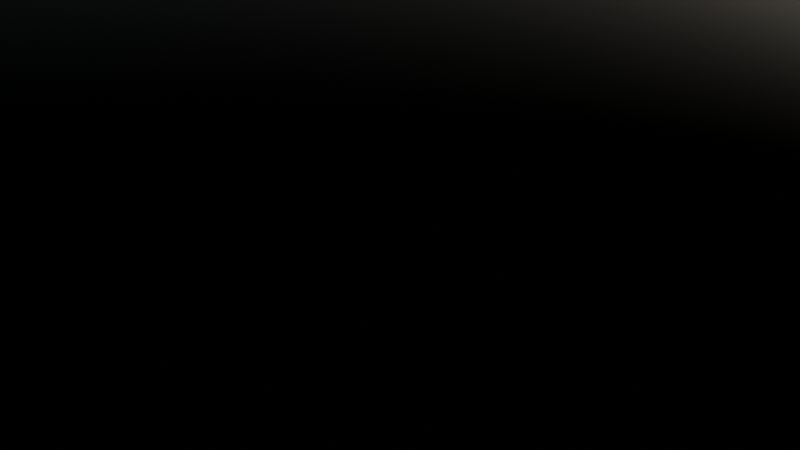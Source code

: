 # Source: VDB_Demo.blend  (saved by Blender 4.0.36; exported with 4.5.12 LTS)
import bpy
from mathutils import Matrix  # noqa: F401  (used for matrix-valued properties, if any)

bpy.ops.wm.read_factory_settings(use_empty=True)
scene = bpy.context.scene
scene.name = 'Scene'

# ---- materials (node trees are filled in below, after node groups)
mat_big_ground_explosion2 = bpy.data.materials.new('Big Ground Explosion2')
mat_aerial_explosion6 = bpy.data.materials.new('Aerial Explosion6')
mat_cloud1 = bpy.data.materials.new('Cloud1')
mat_cloud19 = bpy.data.materials.new('Cloud19')
mat_heavy_smoke1 = bpy.data.materials.new('Heavy Smoke1')
mat_smoke_shockwave1 = bpy.data.materials.new('Smoke Shockwave1')

# ---- material node trees
mat_big_ground_explosion2.use_nodes = True; mat_big_ground_explosion2.node_tree.nodes.clear()
_N = mat_big_ground_explosion2.node_tree.nodes; _L = mat_big_ground_explosion2.node_tree.links
n0 = _N.new('ShaderNodeVolumePrincipled'); n0.name = 'Principled Volume'; n0.location = (72, 334)
n0.inputs[10].default_value = 5e+04
n1 = _N.new('ShaderNodeOutputMaterial'); n1.name = 'Material Output'; n1.location = (362, 334)
n2 = _N.new('ShaderNodeValToRGB'); n2.name = 'EMISSIONCOLOR'; n2.location = (-348, -344)
n2.label = 'EMISSIONCOLOR'
n2.color_ramp.interpolation = 'EASE'
while len(n2.color_ramp.elements) > 1: n2.color_ramp.elements.remove(n2.color_ramp.elements[-1])
n2.color_ramp.elements[0].position = 0.0; n2.color_ramp.elements[0].color = (0.0, 0.0, 0.0, 1.0)
_e = n2.color_ramp.elements.new(0.05682); _e.color = (0.2504, 0.004707, 0.001081, 1.0)
_e = n2.color_ramp.elements.new(0.1045); _e.color = (0.4305, 0.0659, 0.01014, 1.0)
_e = n2.color_ramp.elements.new(0.2157); _e.color = (0.6824, 0.1937, 0.01808, 1.0)
_e = n2.color_ramp.elements.new(0.2838); _e.color = (1.0, 0.9778, 0.3663, 1.0)
_e = n2.color_ramp.elements.new(0.3643); _e.color = (0.0, 0.0, 0.0, 1.0)
n3 = _N.new('ShaderNodeMath'); n3.name = 'DENSITY'; n3.location = (-311, 359)
n3.label = 'DENSITY'
n3.operation = 'MULTIPLY'
n3.inputs[0].default_value = 1.0
n3.inputs[1].default_value = 5.5
n4 = _N.new('ShaderNodeAttribute'); n4.name = 'Attribute.001'; n4.location = (-1000, 10)
n4.hide = True
n4.attribute_name = 'flames'
n5 = _N.new('ShaderNodeHueSaturation'); n5.name = 'COLORHUE'; n5.location = (-225, 648)
n5.label = 'COLORHUE'
n6 = _N.new('ShaderNodeValToRGB'); n6.name = 'FLAMEDIST'; n6.location = (-765, 41)
n6.label = 'FLAMEDIST'
n6.color_ramp.interpolation = 'EASE'
while len(n6.color_ramp.elements) > 1: n6.color_ramp.elements.remove(n6.color_ramp.elements[-1])
n6.color_ramp.elements[0].position = 0.0; n6.color_ramp.elements[0].color = (0.0, 0.0, 0.0, 1.0)
_e = n6.color_ramp.elements.new(1.0); _e.color = (1.0, 1.0, 1.0, 1.0)
n7 = _N.new('ShaderNodeMapRange'); n7.name = 'Map Range.001'; n7.location = (-446, 63)
n7.label = 'Map Range.001'
n7.hide = True
n7.inputs[4].default_value = 30.0
n8 = _N.new('ShaderNodeMapRange'); n8.name = 'Map Range'; n8.location = (-502, -336)
n8.hide = True
n8.inputs[2].default_value = 30.0
n9 = _N.new('ShaderNodeAttribute'); n9.name = 'EXPLOSION'; n9.location = (-721, -307)
n9.label = 'EXPLOSION'
n9.hide = True
n9.attribute_name = 'flames'
n10 = _N.new('ShaderNodeValue'); n10.name = 'FLAMEINTENSITY'; n10.location = (-716, -478)
n10.label = 'FLAMEINTENSITY'
n10.outputs[0].default_value = 9.0
n11 = _N.new('ShaderNodeAttribute'); n11.name = 'Attribute'; n11.location = (-1001, 545)
n11.hide = True
n11.attribute_name = 'density'
n12 = _N.new('ShaderNodeValToRGB'); n12.name = 'COLRAMP'; n12.location = (-595, 717)
n12.label = 'COLRAMP'
n12.color_ramp.interpolation = 'EASE'
while len(n12.color_ramp.elements) > 1: n12.color_ramp.elements.remove(n12.color_ramp.elements[-1])
n12.color_ramp.elements[0].position = 0.0; n12.color_ramp.elements[0].color = (0.07067, 0.07067, 0.07067, 1.0)
n13 = _N.new('ShaderNodeMapRange'); n13.name = 'Map Range.002'; n13.location = (-781, 641)
n13.label = 'Map Range.002'
n13.inputs[3].default_value = -0.1
n13.inputs[4].default_value = 4.6
n14 = _N.new('ShaderNodeMath'); n14.name = 'EMISSION'; n14.location = (-244, -20)
n14.label = 'EMISSION'
n14.operation = 'MULTIPLY'
n14.inputs[1].default_value = 1.0
_L.new(n0.outputs[0], n1.inputs[1])
_L.new(n2.outputs[0], n0.inputs[7])
_L.new(n8.outputs[0], n2.inputs[0])
_L.new(n9.outputs[2], n8.inputs[0])
_L.new(n6.outputs[0], n7.inputs[0])
_L.new(n5.outputs[0], n0.inputs[0])
_L.new(n7.outputs[0], n14.inputs[0])
_L.new(n14.outputs[0], n0.inputs[6])
_L.new(n10.outputs[0], n8.inputs[4])
_L.new(n3.outputs[0], n0.inputs[2])
_L.new(n4.outputs[2], n6.inputs[0])
_L.new(n13.outputs[0], n12.inputs[0])
_L.new(n11.outputs[0], n13.inputs[0])
_L.new(n12.outputs[0], n5.inputs[4])
n1.is_active_output = True
mat_aerial_explosion6.use_nodes = True; mat_aerial_explosion6.node_tree.nodes.clear()
_N = mat_aerial_explosion6.node_tree.nodes; _L = mat_aerial_explosion6.node_tree.links
n0 = _N.new('ShaderNodeVolumePrincipled'); n0.name = 'Principled Volume'; n0.location = (204, 334)
n0.inputs[10].default_value = 5e+04
n1 = _N.new('ShaderNodeOutputMaterial'); n1.name = 'Material Output'; n1.location = (494, 334)
n2 = _N.new('ShaderNodeAttribute'); n2.name = 'EXPLOSION'; n2.location = (-669, -498)
n2.label = 'EXPLOSION'
n2.hide = True
n2.attribute_name = 'flames'
n3 = _N.new('ShaderNodeValToRGB'); n3.name = 'EMISSIONCOLOR'; n3.location = (-254, -500)
n3.label = 'EMISSIONCOLOR'
n3.color_ramp.interpolation = 'EASE'
while len(n3.color_ramp.elements) > 1: n3.color_ramp.elements.remove(n3.color_ramp.elements[-1])
n3.color_ramp.elements[0].position = 0.0; n3.color_ramp.elements[0].color = (0.0, 0.0, 0.0, 1.0)
_e = n3.color_ramp.elements.new(0.025); _e.color = (0.2504, 0.004707, 0.001081, 1.0)
_e = n3.color_ramp.elements.new(0.06364); _e.color = (0.4305, 0.0659, 0.01014, 1.0)
_e = n3.color_ramp.elements.new(0.09296); _e.color = (0.6824, 0.1937, 0.01808, 1.0)
_e = n3.color_ramp.elements.new(0.1247); _e.color = (1.0, 0.9778, 0.3663, 1.0)
_e = n3.color_ramp.elements.new(0.2234); _e.color = (0.0, 0.0, 0.0, 1.0)
n4 = _N.new('ShaderNodeValue'); n4.name = 'FLAMEINTENSITY'; n4.location = (-666, -743)
n4.label = 'FLAMEINTENSITY'
n4.outputs[0].default_value = 10.8
n5 = _N.new('ShaderNodeAttribute'); n5.name = 'Attribute.001'; n5.location = (-1010, -127)
n5.hide = True
n5.attribute_name = 'flames'
n6 = _N.new('ShaderNodeValToRGB'); n6.name = 'FLAMEDIST'; n6.location = (-790, -107)
n6.label = 'FLAMEDIST'
n6.color_ramp.interpolation = 'EASE'
while len(n6.color_ramp.elements) > 1: n6.color_ramp.elements.remove(n6.color_ramp.elements[-1])
n6.color_ramp.elements[0].position = 0.0; n6.color_ramp.elements[0].color = (0.0, 0.0, 0.0, 1.0)
_e = n6.color_ramp.elements.new(1.0); _e.color = (1.0, 1.0, 1.0, 1.0)
n7 = _N.new('ShaderNodeMapRange'); n7.name = 'Map Range.001'; n7.location = (-451, -108)
n7.label = 'Map Range.001'
n7.hide = True
n7.inputs[4].default_value = 30.0
n8 = _N.new('ShaderNodeMapRange'); n8.name = 'Map Range'; n8.location = (-449, -549)
n8.hide = True
n8.inputs[2].default_value = 60.9
n9 = _N.new('ShaderNodeHueSaturation'); n9.name = 'COLORHUE'; n9.location = (-179, 661)
n9.label = 'COLORHUE'
n10 = _N.new('ShaderNodeAttribute'); n10.name = 'Attribute'; n10.location = (-972, 438)
n10.hide = True
n10.attribute_name = 'density'
n11 = _N.new('ShaderNodeValToRGB'); n11.name = 'COLRAMP'; n11.location = (-566, 610)
n11.label = 'COLRAMP'
n11.color_ramp.interpolation = 'EASE'
while len(n11.color_ramp.elements) > 1: n11.color_ramp.elements.remove(n11.color_ramp.elements[-1])
n11.color_ramp.elements[0].position = 0.0; n11.color_ramp.elements[0].color = (0.07067, 0.07067, 0.07067, 1.0)
n12 = _N.new('ShaderNodeMapRange'); n12.name = 'Map Range.002'; n12.location = (-753, 533)
n12.label = 'Map Range.002'
n12.inputs[3].default_value = -0.1
n12.inputs[4].default_value = 4.6
n13 = _N.new('ShaderNodeMath'); n13.name = 'DENSITY'; n13.location = (-177, 280)
n13.label = 'DENSITY'
n13.operation = 'MULTIPLY'
n13.inputs[0].default_value = 1.0
n13.inputs[1].default_value = 3.6
n14 = _N.new('ShaderNodeMath'); n14.name = 'EMISSION'; n14.location = (-219, -149)
n14.label = 'EMISSION'
n14.operation = 'MULTIPLY'
n14.inputs[1].default_value = 1.0
_L.new(n0.outputs[0], n1.inputs[1])
_L.new(n3.outputs[0], n0.inputs[7])
_L.new(n8.outputs[0], n3.inputs[0])
_L.new(n6.outputs[0], n7.inputs[0])
_L.new(n9.outputs[0], n0.inputs[0])
_L.new(n7.outputs[0], n14.inputs[0])
_L.new(n14.outputs[0], n0.inputs[6])
_L.new(n2.outputs[2], n8.inputs[0])
_L.new(n4.outputs[0], n8.inputs[4])
_L.new(n13.outputs[0], n0.inputs[2])
_L.new(n5.outputs[2], n6.inputs[0])
_L.new(n12.outputs[0], n11.inputs[0])
_L.new(n10.outputs[0], n12.inputs[0])
_L.new(n11.outputs[0], n9.inputs[4])
n1.is_active_output = True
mat_cloud1.use_nodes = True; mat_cloud1.node_tree.nodes.clear()
_N = mat_cloud1.node_tree.nodes; _L = mat_cloud1.node_tree.links
n0 = _N.new('ShaderNodeLightPath'); n0.name = 'Light Path'; n0.location = (-1290, 436)
n1 = _N.new('ShaderNodeMath'); n1.name = 'Math'; n1.location = (-877, 77)
n1.hide = True
n1.operation = 'MULTIPLY'
n2 = _N.new('ShaderNodeAddShader'); n2.name = 'Add Shader'; n2.location = (-113, 307)
n3 = _N.new('ShaderNodeMath'); n3.name = 'Math.001'; n3.location = (-550, 245)
n3.hide = True
n3.operation = 'MULTIPLY'
n4 = _N.new('ShaderNodeMapRange'); n4.name = 'Map Range'; n4.location = (-1074, 211)
n4.hide = True
n4.inputs[2].default_value = 32.0
n4.inputs[3].default_value = 1.0
n4.inputs[4].default_value = 0.0
n5 = _N.new('ShaderNodeMix'); n5.name = 'Mix'; n5.location = (-855, 371)
n5.hide = True
n6 = _N.new('ShaderNodeOutputMaterial'); n6.name = 'Material Output'; n6.location = (58, 327)
n7 = _N.new('ShaderNodeAttribute'); n7.name = 'CLOUD'; n7.location = (-1032, 0)
n7.label = 'CLOUD'
n7.hide = True
n7.attribute_name = 'density'
n8 = _N.new('ShaderNodeHueSaturation'); n8.name = 'COLORHUE'; n8.location = (-583, 673)
n8.label = 'COLORHUE'
n8.inputs[4].default_value = (1.0, 0.8597, 0.8914, 1.0)
n9 = _N.new('ShaderNodeValue'); n9.name = 'SHADOWS'; n9.location = (-1033, 468)
n9.label = 'SHADOWS'
n9.outputs[0].default_value = 10.0
n10 = _N.new('ShaderNodeValue'); n10.name = 'HIGHLIGHTS'; n10.location = (-1033, 662)
n10.label = 'HIGHLIGHTS'
n10.outputs[0].default_value = 10.0
n11 = _N.new('ShaderNodeMath'); n11.name = 'DENSITY'; n11.location = (-717, 134)
n11.label = 'DENSITY'
n11.operation = 'MULTIPLY'
n11.inputs[1].default_value = 0.1
n12 = _N.new('ShaderNodeVolumeScatter'); n12.name = 'ANISOTROPY1'; n12.location = (-357, 421)
n12.label = 'ANISOTROPY1'
n12.width = 140
n12.inputs[2].default_value = 0.35
n13 = _N.new('ShaderNodeVolumeScatter'); n13.name = 'ANISOTROPY2'; n13.location = (-359, 155)
n13.label = 'ANISOTROPY2'
n13.width = 140
n13.inputs[2].default_value = 0.9
_L.new(n0.outputs[1], n5.inputs[0])
_L.new(n7.outputs[0], n1.inputs[0])
_L.new(n4.outputs[0], n1.inputs[1])
_L.new(n3.outputs[0], n12.inputs[1])
_L.new(n3.outputs[0], n13.inputs[1])
_L.new(n5.outputs[0], n3.inputs[1])
_L.new(n11.outputs[0], n3.inputs[0])
_L.new(n0.outputs[9], n4.inputs[0])
_L.new(n2.outputs[0], n6.inputs[1])
_L.new(n1.outputs[0], n11.inputs[0])
_L.new(n12.outputs[0], n2.inputs[0])
_L.new(n13.outputs[0], n2.inputs[1])
_L.new(n10.outputs[0], n5.inputs[2])
_L.new(n9.outputs[0], n5.inputs[3])
_L.new(n8.outputs[0], n12.inputs[0])
_L.new(n8.outputs[0], n13.inputs[0])
n6.is_active_output = True
mat_cloud19.use_nodes = True; mat_cloud19.node_tree.nodes.clear()
_N = mat_cloud19.node_tree.nodes; _L = mat_cloud19.node_tree.links
n0 = _N.new('ShaderNodeLightPath'); n0.name = 'Light Path'; n0.location = (-1290, 436)
n1 = _N.new('ShaderNodeAddShader'); n1.name = 'Add Shader'; n1.location = (-113, 307)
n2 = _N.new('ShaderNodeMapRange'); n2.name = 'Map Range'; n2.location = (-1074, 211)
n2.hide = True
n2.inputs[2].default_value = 32.0
n2.inputs[3].default_value = 1.0
n2.inputs[4].default_value = 0.0
n3 = _N.new('ShaderNodeMix'); n3.name = 'Mix'; n3.location = (-855, 371)
n3.hide = True
n4 = _N.new('ShaderNodeOutputMaterial'); n4.name = 'Material Output'; n4.location = (58, 327)
n5 = _N.new('ShaderNodeHueSaturation'); n5.name = 'COLORHUE'; n5.location = (-583, 673)
n5.label = 'COLORHUE'
n5.inputs[4].default_value = (1.0, 0.8597, 0.8914, 1.0)
n6 = _N.new('ShaderNodeValue'); n6.name = 'HIGHLIGHTS'; n6.location = (-1033, 662)
n6.label = 'HIGHLIGHTS'
n6.outputs[0].default_value = 10.0
n7 = _N.new('ShaderNodeValue'); n7.name = 'SHADOWS'; n7.location = (-1033, 468)
n7.label = 'SHADOWS'
n7.outputs[0].default_value = 10.0
n8 = _N.new('ShaderNodeAttribute'); n8.name = 'CLOUD'; n8.location = (-1032, 0)
n8.label = 'CLOUD'
n8.hide = True
n8.attribute_name = 'density'
n9 = _N.new('ShaderNodeMath'); n9.name = 'Math.001'; n9.location = (-550, 245)
n9.hide = True
n9.operation = 'MULTIPLY'
n10 = _N.new('ShaderNodeMath'); n10.name = 'Math'; n10.location = (-877, 77)
n10.hide = True
n10.operation = 'MULTIPLY'
n11 = _N.new('ShaderNodeMath'); n11.name = 'DENSITY'; n11.location = (-698, 138)
n11.label = 'DENSITY'
n11.operation = 'MULTIPLY'
n11.inputs[1].default_value = 5.14
n12 = _N.new('ShaderNodeVolumeScatter'); n12.name = 'ANISOTROPY1'; n12.location = (-357, 421)
n12.label = 'ANISOTROPY1'
n12.width = 140
n12.inputs[2].default_value = 0.35
n13 = _N.new('ShaderNodeVolumeScatter'); n13.name = 'ANISOTROPY2'; n13.location = (-359, 155)
n13.label = 'ANISOTROPY2'
n13.width = 140
n13.inputs[2].default_value = 0.9
_L.new(n0.outputs[1], n3.inputs[0])
_L.new(n8.outputs[0], n10.inputs[0])
_L.new(n2.outputs[0], n10.inputs[1])
_L.new(n9.outputs[0], n12.inputs[1])
_L.new(n9.outputs[0], n13.inputs[1])
_L.new(n3.outputs[0], n9.inputs[1])
_L.new(n11.outputs[0], n9.inputs[0])
_L.new(n0.outputs[9], n2.inputs[0])
_L.new(n1.outputs[0], n4.inputs[1])
_L.new(n10.outputs[0], n11.inputs[0])
_L.new(n12.outputs[0], n1.inputs[0])
_L.new(n13.outputs[0], n1.inputs[1])
_L.new(n6.outputs[0], n3.inputs[2])
_L.new(n7.outputs[0], n3.inputs[3])
_L.new(n5.outputs[0], n12.inputs[0])
_L.new(n5.outputs[0], n13.inputs[0])
n4.is_active_output = True
mat_heavy_smoke1.use_nodes = True; mat_heavy_smoke1.node_tree.nodes.clear()
_N = mat_heavy_smoke1.node_tree.nodes; _L = mat_heavy_smoke1.node_tree.links
n0 = _N.new('ShaderNodeVolumePrincipled'); n0.name = 'Principled Volume'; n0.location = (-242, 316)
n1 = _N.new('ShaderNodeHueSaturation'); n1.name = 'ABSORBHUE'; n1.location = (-743, 300)
n1.label = 'ABSORBHUE'
n2 = _N.new('ShaderNodeMath'); n2.name = 'DENSITY'; n2.location = (-737, 572)
n2.label = 'DENSITY'
n2.operation = 'MULTIPLY'
n2.inputs[0].default_value = 3.1
n2.inputs[1].default_value = 1.9
n3 = _N.new('ShaderNodeHueSaturation'); n3.name = 'COLORHUE'; n3.location = (-740, 851)
n3.label = 'COLORHUE'
n4 = _N.new('ShaderNodeOutputMaterial'); n4.name = 'Material Output'; n4.location = (25, 355)
n5 = _N.new('ShaderNodeAttribute'); n5.name = 'Attribute'; n5.location = (-1409, 768)
n5.hide = True
n5.attribute_name = 'density'
n6 = _N.new('ShaderNodeValToRGB'); n6.name = 'COLRAMP'; n6.location = (-1003, 940)
n6.label = 'COLRAMP'
n6.color_ramp.interpolation = 'EASE'
while len(n6.color_ramp.elements) > 1: n6.color_ramp.elements.remove(n6.color_ramp.elements[-1])
n6.color_ramp.elements[0].position = 0.0; n6.color_ramp.elements[0].color = (0.07067, 0.07067, 0.07067, 1.0)
n7 = _N.new('ShaderNodeMapRange'); n7.name = 'Map Range.002'; n7.location = (-1189, 864)
n7.label = 'Map Range.002'
n7.inputs[3].default_value = -0.1
n7.inputs[4].default_value = 4.6
n8 = _N.new('ShaderNodeAttribute'); n8.name = 'SMOKE'; n8.location = (-890, -96)
n8.label = 'SMOKE'
n8.hide = True
n8.attribute_name = 'density'
n9 = _N.new('ShaderNodeAttribute'); n9.name = 'Attribute.001'; n9.location = (-1262, -408)
n9.hide = True
n9.attribute_name = 'density'
n10 = _N.new('ShaderNodeValToRGB'); n10.name = 'EMISSIONCOLOR.001'; n10.location = (-817, -288)
n10.label = 'EMISSIONCOLOR'
n10.color_ramp.interpolation = 'EASE'
while len(n10.color_ramp.elements) > 1: n10.color_ramp.elements.remove(n10.color_ramp.elements[-1])
n10.color_ramp.elements[0].position = 0.0; n10.color_ramp.elements[0].color = (1.0, 1.0, 1.0, 1.0)
n11 = _N.new('ShaderNodeMapRange'); n11.name = 'Map Range.003'; n11.location = (-1042, -313)
n11.label = 'Map Range.003'
n11.inputs[3].default_value = -0.1
n11.inputs[4].default_value = 8.0
n12 = _N.new('ShaderNodeMath'); n12.name = 'EMISSION'; n12.location = (-729, 14)
n12.label = 'EMISSION'
n12.operation = 'MULTIPLY'
n12.inputs[1].default_value = 0.0
_L.new(n0.outputs[0], n4.inputs[1])
_L.new(n2.outputs[0], n0.inputs[2])
_L.new(n3.outputs[0], n0.inputs[0])
_L.new(n1.outputs[0], n0.inputs[5])
_L.new(n8.outputs[0], n12.inputs[0])
_L.new(n12.outputs[0], n0.inputs[6])
_L.new(n7.outputs[0], n6.inputs[0])
_L.new(n5.outputs[0], n7.inputs[0])
_L.new(n6.outputs[0], n3.inputs[4])
_L.new(n9.outputs[0], n11.inputs[0])
_L.new(n11.outputs[0], n10.inputs[0])
_L.new(n10.outputs[0], n0.inputs[7])
n4.is_active_output = True
mat_smoke_shockwave1.use_nodes = True; mat_smoke_shockwave1.node_tree.nodes.clear()
_N = mat_smoke_shockwave1.node_tree.nodes; _L = mat_smoke_shockwave1.node_tree.links
n0 = _N.new('ShaderNodeVolumePrincipled'); n0.name = 'Principled Volume'; n0.location = (-242, 316)
n1 = _N.new('ShaderNodeMath'); n1.name = 'EMISSION'; n1.location = (-729, 14)
n1.label = 'EMISSION'
n1.operation = 'MULTIPLY'
n1.inputs[1].default_value = 0.0
n2 = _N.new('ShaderNodeHueSaturation'); n2.name = 'ABSORBHUE'; n2.location = (-743, 300)
n2.label = 'ABSORBHUE'
n3 = _N.new('ShaderNodeMath'); n3.name = 'DENSITY'; n3.location = (-737, 572)
n3.label = 'DENSITY'
n3.operation = 'MULTIPLY'
n3.inputs[0].default_value = 1.0
n3.inputs[1].default_value = 16.89
n4 = _N.new('ShaderNodeHueSaturation'); n4.name = 'COLORHUE'; n4.location = (-740, 851)
n4.label = 'COLORHUE'
n5 = _N.new('ShaderNodeOutputMaterial'); n5.name = 'Material Output'; n5.location = (25, 355)
n6 = _N.new('ShaderNodeAttribute'); n6.name = 'Attribute'; n6.location = (-1458, 744)
n6.hide = True
n6.attribute_name = 'density'
n7 = _N.new('ShaderNodeValToRGB'); n7.name = 'COLRAMP'; n7.location = (-1052, 916)
n7.label = 'COLRAMP'
n7.color_ramp.interpolation = 'EASE'
while len(n7.color_ramp.elements) > 1: n7.color_ramp.elements.remove(n7.color_ramp.elements[-1])
n7.color_ramp.elements[0].position = 0.0; n7.color_ramp.elements[0].color = (0.07067, 0.07067, 0.07067, 1.0)
n8 = _N.new('ShaderNodeMapRange'); n8.name = 'Map Range.002'; n8.location = (-1239, 840)
n8.label = 'Map Range.002'
n8.inputs[3].default_value = -0.1
n8.inputs[4].default_value = 4.6
n9 = _N.new('ShaderNodeAttribute'); n9.name = 'SMOKE'; n9.location = (-890, -96)
n9.label = 'SMOKE'
n9.hide = True
n9.attribute_name = 'density'
n10 = _N.new('ShaderNodeValToRGB'); n10.name = 'EMISSIONCOLOR'; n10.location = (-845, -304)
n10.label = 'EMISSIONCOLOR'
n10.color_ramp.interpolation = 'EASE'
while len(n10.color_ramp.elements) > 1: n10.color_ramp.elements.remove(n10.color_ramp.elements[-1])
n10.color_ramp.elements[0].position = 0.0; n10.color_ramp.elements[0].color = (1.0, 1.0, 1.0, 1.0)
n11 = _N.new('ShaderNodeMapRange'); n11.name = 'Map Range.003'; n11.location = (-1044, -378)
n11.label = 'Map Range.003'
n11.inputs[3].default_value = -0.1
n11.inputs[4].default_value = 4.6
n12 = _N.new('ShaderNodeAttribute'); n12.name = 'Attribute.001'; n12.location = (-1263, -473)
n12.hide = True
n12.attribute_name = 'density'
_L.new(n0.outputs[0], n5.inputs[1])
_L.new(n3.outputs[0], n0.inputs[2])
_L.new(n4.outputs[0], n0.inputs[0])
_L.new(n2.outputs[0], n0.inputs[5])
_L.new(n9.outputs[0], n1.inputs[0])
_L.new(n1.outputs[0], n0.inputs[6])
_L.new(n8.outputs[0], n7.inputs[0])
_L.new(n6.outputs[0], n8.inputs[0])
_L.new(n7.outputs[0], n4.inputs[4])
_L.new(n12.outputs[2], n11.inputs[0])
_L.new(n11.outputs[0], n10.inputs[0])
_L.new(n10.outputs[0], n0.inputs[7])
n5.is_active_output = True

# ---- world
world_world = bpy.data.worlds.new('World'); scene.world = world_world
world_world.use_nodes = True; world_world.node_tree.nodes.clear()
_N = world_world.node_tree.nodes; _L = world_world.node_tree.links
n0 = _N.new('ShaderNodeOutputWorld'); n0.name = 'World Output'; n0.location = (300, 300)
n1 = _N.new('ShaderNodeTexSky'); n1.name = 'Sky Texture'; n1.location = (-198, 323)
n1.sun_elevation = 0.03142
n1.air_density = 0.5385
n1.dust_density = 2.231
n1.ozone_density = 5.462
n2 = _N.new('ShaderNodeBackground'); n2.name = 'Background'; n2.location = (10, 300)
_L.new(n2.outputs[0], n0.inputs[0])
_L.new(n1.outputs[0], n2.inputs[0])
n0.is_active_output = True
world_world.color = (0.05088, 0.05088, 0.05088)
world_world.use_sun_shadow = False
world_world.sun_shadow_jitter_overblur = 0.0

# ---- objects
ob_big_ground_explosion2 = bpy.data.objects.new('Big Ground Explosion2', None)
ob_aerial_explosion6 = bpy.data.objects.new('Aerial Explosion6', None)
ob_cloud1 = bpy.data.objects.new('Cloud1', None)
ob_cloud19 = bpy.data.objects.new('Cloud19', None)
ob_heavy_smoke1 = bpy.data.objects.new('Heavy Smoke1', None)
ob_smoke_shockwave1 = bpy.data.objects.new('Smoke Shockwave1', None)

# ---- transforms, parenting, visibility, modifiers, constraints
ob_big_ground_explosion2.location = (-399.3, 206.8, 0.0)
ob_big_ground_explosion2.scale = (0.7405, 0.7405, 0.7405)
ob_big_ground_explosion2.empty_image_offset = (0.0, 0.0)
ob_aerial_explosion6.location = (-597.0, 326.6, 0.0)
ob_aerial_explosion6.scale = (0.08408, 0.08408, 0.08408)
ob_aerial_explosion6.empty_image_offset = (0.0, 0.0)
ob_cloud1.location = (-0.993, 1570.0, 255.3)
ob_cloud1.rotation_euler = (-0.09536, -0.3244, 0.0691)
ob_cloud1.scale = (0.3886, 0.3886, 0.3886)
ob_cloud1.empty_image_offset = (0.0, 0.0)
ob_cloud19.location = (0.0, 350.9, 255.3)
ob_cloud19.scale = (0.4229, 0.4229, 0.4229)
ob_cloud19.empty_image_offset = (0.0, 0.0)
ob_heavy_smoke1.location = (-199.2, 838.7, 0.0)
ob_heavy_smoke1.scale = (0.04732, 0.04732, 0.04732)
ob_heavy_smoke1.empty_image_offset = (0.0, 0.0)
ob_smoke_shockwave1.location = (-199.2, 411.8, 0.0)
ob_smoke_shockwave1.scale = (0.0433, 0.0433, 0.0433)
ob_smoke_shockwave1.empty_image_offset = (0.0, 0.0)

# ---- collection membership
scene.collection.objects.link(ob_big_ground_explosion2)
scene.collection.objects.link(ob_aerial_explosion6)
scene.collection.objects.link(ob_cloud1)
scene.collection.objects.link(ob_cloud19)
scene.collection.objects.link(ob_heavy_smoke1)
scene.collection.objects.link(ob_smoke_shockwave1)

# ---- scene / render settings (as saved in the file)
scene.frame_start = 1; scene.frame_end = 250; scene.frame_set(1)
scene.render.engine = 'CYCLES'
scene.cycles.sampling_pattern = 'TABULATED_SOBOL'
scene.view_settings.view_transform = 'Filmic'
bpy.context.view_layer.update()

# ---- added for rendering (the .blend has no active camera): camera
cam_auto = bpy.data.cameras.new('AutoCamera')
cam_auto.lens = 50.0
cam_auto.sensor_width = 36.0
cam_auto.clip_end = 24516.6
ob_auto_camera = bpy.data.objects.new('AutoCamera', cam_auto)
scene.collection.objects.link(ob_auto_camera)
ob_auto_camera.location = (1098.45, -788.042, 1245.23)
ob_auto_camera.rotation_euler = (1.09748, -7.21219e-08, 0.694738)
scene.camera = ob_auto_camera
bpy.context.view_layer.update()
